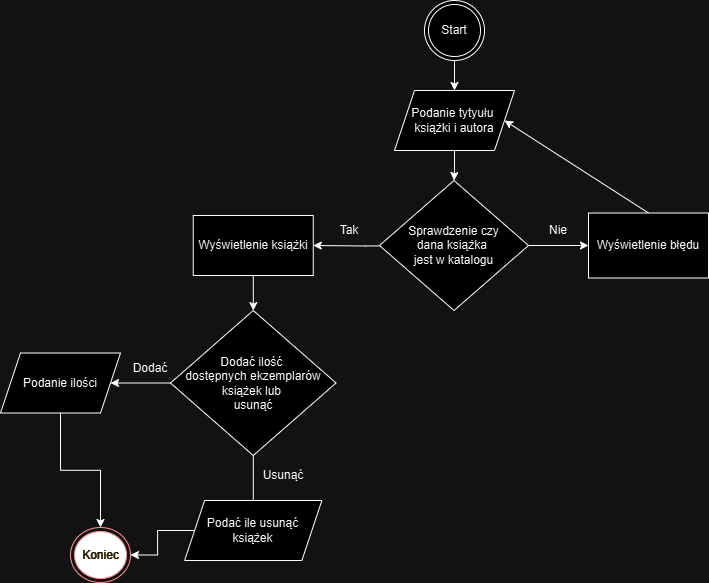

The diagram above was exported from draw.io. Its source (the exported page's mxGraphModel, read from the mxfile embedded in the PNG):
<mxGraphModel dx="1869" dy="627" grid="1" gridSize="10" guides="1" tooltips="1" connect="1" arrows="1" fold="1" page="1" pageScale="1" pageWidth="827" pageHeight="1169" math="0" shadow="0">
  <root>
    <mxCell id="0" />
    <mxCell id="1" parent="0" />
    <mxCell id="J7W8JjgNaW92S7SxRZNE-3" value="" style="edgeStyle=orthogonalEdgeStyle;rounded=0;orthogonalLoop=1;jettySize=auto;html=1;" edge="1" parent="1" source="J7W8JjgNaW92S7SxRZNE-1" target="J7W8JjgNaW92S7SxRZNE-2">
      <mxGeometry relative="1" as="geometry" />
    </mxCell>
    <mxCell id="J7W8JjgNaW92S7SxRZNE-1" value="Start" style="ellipse;shape=doubleEllipse;html=1;dashed=0;whiteSpace=wrap;aspect=fixed;" vertex="1" parent="1">
      <mxGeometry x="384" y="30" width="60" height="60" as="geometry" />
    </mxCell>
    <mxCell id="J7W8JjgNaW92S7SxRZNE-5" value="" style="edgeStyle=orthogonalEdgeStyle;rounded=0;orthogonalLoop=1;jettySize=auto;html=1;" edge="1" parent="1" source="J7W8JjgNaW92S7SxRZNE-2" target="J7W8JjgNaW92S7SxRZNE-4">
      <mxGeometry relative="1" as="geometry" />
    </mxCell>
    <mxCell id="J7W8JjgNaW92S7SxRZNE-2" value="Podanie tytyułu&amp;nbsp;&lt;div&gt;książki i autora&lt;/div&gt;" style="shape=parallelogram;perimeter=parallelogramPerimeter;whiteSpace=wrap;html=1;fixedSize=1;dashed=0;" vertex="1" parent="1">
      <mxGeometry x="354" y="120" width="120" height="60" as="geometry" />
    </mxCell>
    <mxCell id="J7W8JjgNaW92S7SxRZNE-7" value="" style="edgeStyle=orthogonalEdgeStyle;rounded=0;orthogonalLoop=1;jettySize=auto;html=1;" edge="1" parent="1" target="J7W8JjgNaW92S7SxRZNE-6">
      <mxGeometry relative="1" as="geometry">
        <mxPoint x="377.25" y="275" as="sourcePoint" />
      </mxGeometry>
    </mxCell>
    <mxCell id="J7W8JjgNaW92S7SxRZNE-27" value="" style="edgeStyle=orthogonalEdgeStyle;rounded=0;orthogonalLoop=1;jettySize=auto;html=1;" edge="1" parent="1" source="J7W8JjgNaW92S7SxRZNE-4" target="J7W8JjgNaW92S7SxRZNE-26">
      <mxGeometry relative="1" as="geometry" />
    </mxCell>
    <mxCell id="J7W8JjgNaW92S7SxRZNE-4" value="Sprawdzenie czy&lt;div&gt;dana książka&amp;nbsp;&lt;/div&gt;&lt;div&gt;jest w katalogu&lt;/div&gt;" style="rhombus;whiteSpace=wrap;html=1;dashed=0;" vertex="1" parent="1">
      <mxGeometry x="339" y="210" width="149" height="130" as="geometry" />
    </mxCell>
    <mxCell id="J7W8JjgNaW92S7SxRZNE-9" value="" style="edgeStyle=orthogonalEdgeStyle;rounded=0;orthogonalLoop=1;jettySize=auto;html=1;" edge="1" parent="1" source="J7W8JjgNaW92S7SxRZNE-6" target="J7W8JjgNaW92S7SxRZNE-8">
      <mxGeometry relative="1" as="geometry" />
    </mxCell>
    <mxCell id="J7W8JjgNaW92S7SxRZNE-6" value="Wyświetlenie książki" style="whiteSpace=wrap;html=1;dashed=0;" vertex="1" parent="1">
      <mxGeometry x="152.75" y="245" width="120" height="60" as="geometry" />
    </mxCell>
    <mxCell id="J7W8JjgNaW92S7SxRZNE-11" value="" style="edgeStyle=orthogonalEdgeStyle;rounded=0;orthogonalLoop=1;jettySize=auto;html=1;exitX=0;exitY=0.5;exitDx=0;exitDy=0;" edge="1" parent="1" source="J7W8JjgNaW92S7SxRZNE-8">
      <mxGeometry relative="1" as="geometry">
        <mxPoint x="100" y="412.5" as="sourcePoint" />
        <mxPoint x="70" y="412.5" as="targetPoint" />
      </mxGeometry>
    </mxCell>
    <mxCell id="J7W8JjgNaW92S7SxRZNE-15" value="" style="edgeStyle=orthogonalEdgeStyle;rounded=0;orthogonalLoop=1;jettySize=auto;html=1;" edge="1" parent="1" source="J7W8JjgNaW92S7SxRZNE-8">
      <mxGeometry relative="1" as="geometry">
        <mxPoint x="212.80000000000018" y="550" as="targetPoint" />
      </mxGeometry>
    </mxCell>
    <mxCell id="J7W8JjgNaW92S7SxRZNE-8" value="Dodać ilość&amp;nbsp;&lt;div&gt;dostępnych ekzemplarów książek lub&amp;nbsp;&lt;/div&gt;&lt;div&gt;usunąć&lt;/div&gt;" style="rhombus;whiteSpace=wrap;html=1;dashed=0;" vertex="1" parent="1">
      <mxGeometry x="130" y="340" width="165.5" height="145" as="geometry" />
    </mxCell>
    <mxCell id="J7W8JjgNaW92S7SxRZNE-12" value="Tak" style="text;html=1;align=center;verticalAlign=middle;whiteSpace=wrap;rounded=0;" vertex="1" parent="1">
      <mxGeometry x="279" y="245" width="60" height="30" as="geometry" />
    </mxCell>
    <mxCell id="J7W8JjgNaW92S7SxRZNE-13" value="Dodać" style="text;html=1;align=center;verticalAlign=middle;whiteSpace=wrap;rounded=0;" vertex="1" parent="1">
      <mxGeometry x="80" y="382.5" width="60" height="30" as="geometry" />
    </mxCell>
    <mxCell id="J7W8JjgNaW92S7SxRZNE-16" value="Usunąć" style="text;html=1;align=center;verticalAlign=middle;whiteSpace=wrap;rounded=0;" vertex="1" parent="1">
      <mxGeometry x="212.75" y="490" width="60" height="30" as="geometry" />
    </mxCell>
    <mxCell id="J7W8JjgNaW92S7SxRZNE-19" value="" style="edgeStyle=orthogonalEdgeStyle;rounded=0;orthogonalLoop=1;jettySize=auto;html=1;entryX=0.5;entryY=0;entryDx=0;entryDy=0;" edge="1" parent="1" source="J7W8JjgNaW92S7SxRZNE-17" target="J7W8JjgNaW92S7SxRZNE-25">
      <mxGeometry relative="1" as="geometry">
        <mxPoint x="39.99499999999989" y="550" as="targetPoint" />
      </mxGeometry>
    </mxCell>
    <mxCell id="J7W8JjgNaW92S7SxRZNE-17" value="Podanie ilości" style="shape=parallelogram;perimeter=parallelogramPerimeter;whiteSpace=wrap;html=1;fixedSize=1;" vertex="1" parent="1">
      <mxGeometry x="-40" y="382.5" width="120" height="60" as="geometry" />
    </mxCell>
    <mxCell id="J7W8JjgNaW92S7SxRZNE-24" value="" style="edgeStyle=orthogonalEdgeStyle;rounded=0;orthogonalLoop=1;jettySize=auto;html=1;entryX=1;entryY=0.5;entryDx=0;entryDy=0;" edge="1" parent="1" source="J7W8JjgNaW92S7SxRZNE-21" target="J7W8JjgNaW92S7SxRZNE-25">
      <mxGeometry relative="1" as="geometry">
        <mxPoint x="99.99499999999989" y="580" as="targetPoint" />
      </mxGeometry>
    </mxCell>
    <mxCell id="J7W8JjgNaW92S7SxRZNE-21" value="Podać ile usunąć&lt;div&gt;książek&lt;/div&gt;" style="shape=parallelogram;perimeter=parallelogramPerimeter;whiteSpace=wrap;html=1;fixedSize=1;" vertex="1" parent="1">
      <mxGeometry x="144.12" y="530" width="137.25" height="60" as="geometry" />
    </mxCell>
    <mxCell id="J7W8JjgNaW92S7SxRZNE-25" value="&lt;font color=&quot;#fff2cc&quot;&gt;Koniec&lt;/font&gt;" style="ellipse;html=1;shape=endState;fillColor=#000000;strokeColor=#ff0000;" vertex="1" parent="1">
      <mxGeometry x="30" y="557" width="60" height="55" as="geometry" />
    </mxCell>
    <mxCell id="J7W8JjgNaW92S7SxRZNE-26" value="Wyświetlenie błędu" style="whiteSpace=wrap;html=1;dashed=0;" vertex="1" parent="1">
      <mxGeometry x="548" y="242.5" width="120" height="65" as="geometry" />
    </mxCell>
    <mxCell id="J7W8JjgNaW92S7SxRZNE-28" value="Nie" style="text;html=1;align=center;verticalAlign=middle;whiteSpace=wrap;rounded=0;" vertex="1" parent="1">
      <mxGeometry x="488" y="245" width="60" height="30" as="geometry" />
    </mxCell>
    <mxCell id="J7W8JjgNaW92S7SxRZNE-29" value="" style="endArrow=classic;html=1;rounded=0;exitX=0.5;exitY=0;exitDx=0;exitDy=0;entryX=1;entryY=0.5;entryDx=0;entryDy=0;" edge="1" parent="1" source="J7W8JjgNaW92S7SxRZNE-26" target="J7W8JjgNaW92S7SxRZNE-2">
      <mxGeometry width="50" height="50" relative="1" as="geometry">
        <mxPoint x="390" y="350" as="sourcePoint" />
        <mxPoint x="440" y="300" as="targetPoint" />
      </mxGeometry>
    </mxCell>
  </root>
</mxGraphModel>